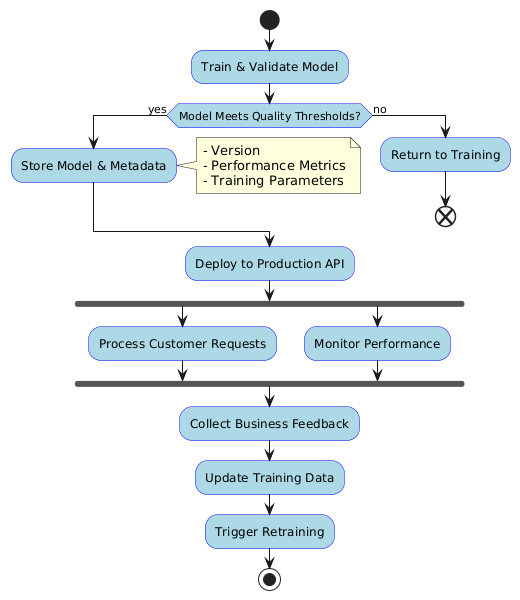

The diagram above was rendered by PlantUML. Its source (embedded in the PNG):
@startuml
skinparam componentStyle uml2
skinparam ActivityBackgroundColor LightBlue
skinparam ActivityBorderColor Blue

start

:Train & Validate Model;

if (Model Meets Quality Thresholds?) then (yes)
    :Store Model & Metadata;
    note right
        - Version
        - Performance Metrics
        - Training Parameters
    end note
else (no)
    :Return to Training;
    end
endif

:Deploy to Production API;

fork
    :Process Customer Requests;
fork again
    :Monitor Performance;
end fork

:Collect Business Feedback;

:Update Training Data;

:Trigger Retraining;

stop
@enduml